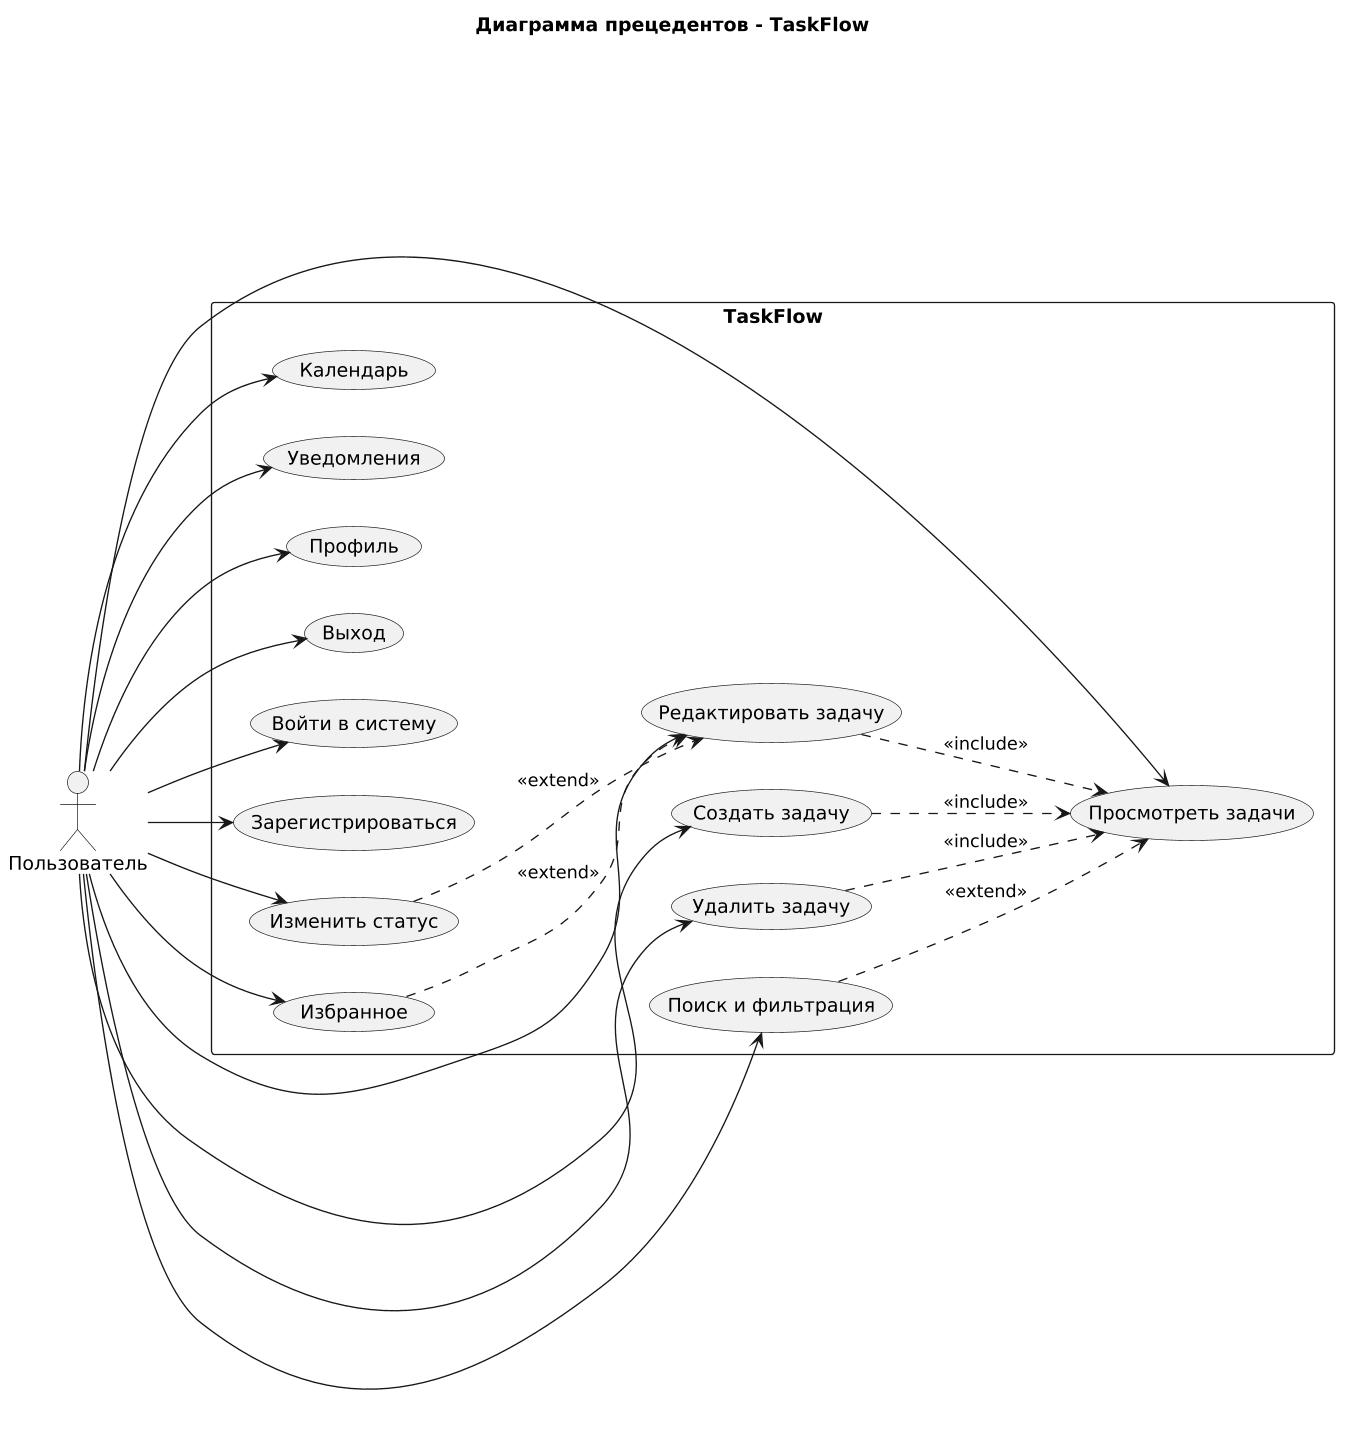

The diagram above was rendered by PlantUML. Its source (embedded in the PNG):
@startuml
skinparam shadowing false
skinparam defaultFontName "DejaVu Sans"
skinparam dpi 130

title Диаграмма прецедентов - TaskFlow

left to right direction

actor "Пользователь" as User

rectangle "TaskFlow" {
  usecase "Войти в систему" as UC1
  usecase "Зарегистрироваться" as UC2
  usecase "Просмотреть задачи" as UC3
  usecase "Поиск и фильтрация" as UC4
  usecase "Создать задачу" as UC5
  usecase "Редактировать задачу" as UC6
  usecase "Удалить задачу" as UC7
  usecase "Избранное" as UC8
  usecase "Изменить статус" as UC9
  usecase "Календарь" as UC10
  usecase "Уведомления" as UC11
  usecase "Профиль" as UC12
  usecase "Выход" as UC13
}

User --> UC1
User --> UC2
User --> UC3
User --> UC4
User --> UC5
User --> UC6
User --> UC7
User --> UC8
User --> UC9
User --> UC10
User --> UC11
User --> UC12
User --> UC13

UC5 ..> UC3 : <<include>>
UC6 ..> UC3 : <<include>>
UC7 ..> UC3 : <<include>>
UC4 ..> UC3 : <<extend>>
UC9 ..> UC6 : <<extend>>
UC8 ..> UC6 : <<extend>>
@enduml